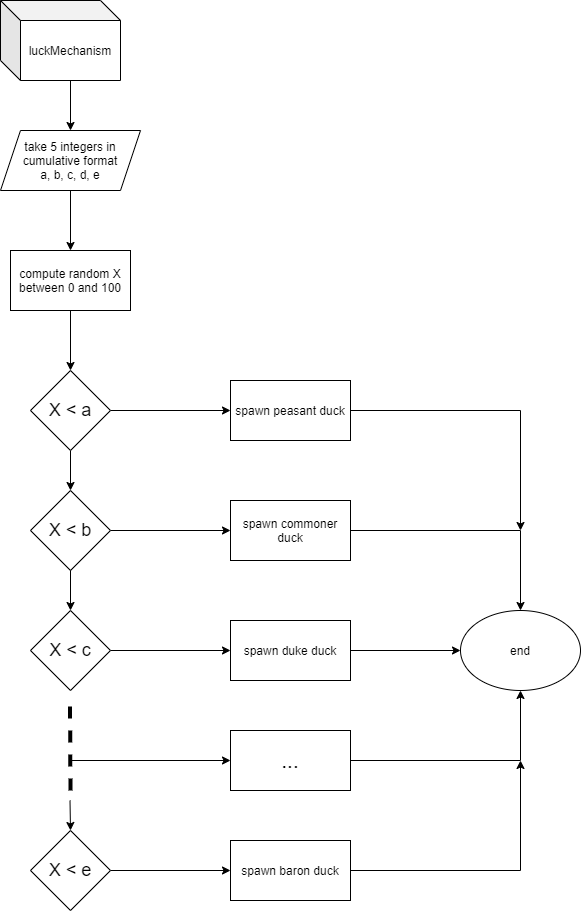

The diagram above was exported from draw.io. Its source (the exported page's mxGraphModel, read from the mxfile embedded in the PNG):
<mxGraphModel dx="1182" dy="685" grid="1" gridSize="10" guides="1" tooltips="1" connect="1" arrows="1" fold="1" page="1" pageScale="1" pageWidth="827" pageHeight="1169" math="0" shadow="0">
  <root>
    <mxCell id="0" />
    <mxCell id="1" parent="0" />
    <mxCell id="pu0KtbUM5A2ftCH3C6gr-2" style="edgeStyle=orthogonalEdgeStyle;rounded=0;orthogonalLoop=1;jettySize=auto;html=1;exitX=0;exitY=0;exitDx=70;exitDy=80;exitPerimeter=0;" edge="1" parent="1" source="pu0KtbUM5A2ftCH3C6gr-1">
      <mxGeometry relative="1" as="geometry">
        <mxPoint x="380" y="200" as="targetPoint" />
      </mxGeometry>
    </mxCell>
    <mxCell id="pu0KtbUM5A2ftCH3C6gr-1" value="luckMechanism" style="shape=cube;whiteSpace=wrap;html=1;boundedLbl=1;backgroundOutline=1;darkOpacity=0.05;darkOpacity2=0.1;" vertex="1" parent="1">
      <mxGeometry x="310" y="70" width="120" height="80" as="geometry" />
    </mxCell>
    <mxCell id="pu0KtbUM5A2ftCH3C6gr-4" style="edgeStyle=orthogonalEdgeStyle;rounded=0;orthogonalLoop=1;jettySize=auto;html=1;exitX=0.5;exitY=1;exitDx=0;exitDy=0;" edge="1" parent="1" source="pu0KtbUM5A2ftCH3C6gr-3">
      <mxGeometry relative="1" as="geometry">
        <mxPoint x="380" y="320" as="targetPoint" />
      </mxGeometry>
    </mxCell>
    <mxCell id="pu0KtbUM5A2ftCH3C6gr-3" value="take 5 integers in cumulative format&lt;br&gt;a, b, c, d, e" style="shape=parallelogram;perimeter=parallelogramPerimeter;whiteSpace=wrap;html=1;fixedSize=1;" vertex="1" parent="1">
      <mxGeometry x="310" y="200" width="140" height="60" as="geometry" />
    </mxCell>
    <mxCell id="pu0KtbUM5A2ftCH3C6gr-5" style="edgeStyle=orthogonalEdgeStyle;rounded=0;orthogonalLoop=1;jettySize=auto;html=1;exitX=0.5;exitY=1;exitDx=0;exitDy=0;entryX=0.5;entryY=0;entryDx=0;entryDy=0;" edge="1" parent="1" source="pu0KtbUM5A2ftCH3C6gr-7" target="pu0KtbUM5A2ftCH3C6gr-9">
      <mxGeometry relative="1" as="geometry">
        <mxPoint x="380" y="550" as="targetPoint" />
      </mxGeometry>
    </mxCell>
    <mxCell id="pu0KtbUM5A2ftCH3C6gr-6" style="edgeStyle=orthogonalEdgeStyle;rounded=0;orthogonalLoop=1;jettySize=auto;html=1;exitX=1;exitY=0.5;exitDx=0;exitDy=0;entryX=0;entryY=0.5;entryDx=0;entryDy=0;strokeWidth=1;" edge="1" parent="1" source="pu0KtbUM5A2ftCH3C6gr-7" target="pu0KtbUM5A2ftCH3C6gr-17">
      <mxGeometry relative="1" as="geometry" />
    </mxCell>
    <mxCell id="pu0KtbUM5A2ftCH3C6gr-7" value="&lt;span style=&quot;font-size: 18px&quot;&gt;X &amp;lt; a&lt;/span&gt;" style="rhombus;whiteSpace=wrap;html=1;" vertex="1" parent="1">
      <mxGeometry x="340" y="440" width="80" height="80" as="geometry" />
    </mxCell>
    <mxCell id="pu0KtbUM5A2ftCH3C6gr-8" style="edgeStyle=orthogonalEdgeStyle;rounded=0;orthogonalLoop=1;jettySize=auto;html=1;exitX=1;exitY=0.5;exitDx=0;exitDy=0;entryX=0;entryY=0.5;entryDx=0;entryDy=0;strokeWidth=1;" edge="1" parent="1" source="pu0KtbUM5A2ftCH3C6gr-9" target="pu0KtbUM5A2ftCH3C6gr-18">
      <mxGeometry relative="1" as="geometry" />
    </mxCell>
    <mxCell id="pu0KtbUM5A2ftCH3C6gr-9" value="&lt;span style=&quot;font-size: 18px&quot;&gt;X &amp;lt; b&lt;/span&gt;" style="rhombus;whiteSpace=wrap;html=1;" vertex="1" parent="1">
      <mxGeometry x="340" y="560" width="80" height="80" as="geometry" />
    </mxCell>
    <mxCell id="pu0KtbUM5A2ftCH3C6gr-10" style="edgeStyle=orthogonalEdgeStyle;rounded=0;orthogonalLoop=1;jettySize=auto;html=1;exitX=0.5;exitY=1;exitDx=0;exitDy=0;entryX=0.5;entryY=0;entryDx=0;entryDy=0;" edge="1" parent="1" target="pu0KtbUM5A2ftCH3C6gr-12">
      <mxGeometry relative="1" as="geometry">
        <mxPoint x="380" y="670" as="targetPoint" />
        <mxPoint x="380" y="640" as="sourcePoint" />
      </mxGeometry>
    </mxCell>
    <mxCell id="pu0KtbUM5A2ftCH3C6gr-11" style="edgeStyle=orthogonalEdgeStyle;rounded=0;orthogonalLoop=1;jettySize=auto;html=1;exitX=1;exitY=0.5;exitDx=0;exitDy=0;strokeWidth=1;" edge="1" parent="1" source="pu0KtbUM5A2ftCH3C6gr-12" target="pu0KtbUM5A2ftCH3C6gr-19">
      <mxGeometry relative="1" as="geometry" />
    </mxCell>
    <mxCell id="pu0KtbUM5A2ftCH3C6gr-12" value="&lt;span style=&quot;font-size: 18px&quot;&gt;X &amp;lt; c&lt;/span&gt;" style="rhombus;whiteSpace=wrap;html=1;" vertex="1" parent="1">
      <mxGeometry x="340" y="680" width="80" height="80" as="geometry" />
    </mxCell>
    <mxCell id="pu0KtbUM5A2ftCH3C6gr-13" style="edgeStyle=orthogonalEdgeStyle;rounded=0;orthogonalLoop=1;jettySize=auto;html=1;exitX=0.5;exitY=0;exitDx=0;exitDy=0;entryX=0;entryY=0.5;entryDx=0;entryDy=0;strokeWidth=1;" edge="1" parent="1" source="pu0KtbUM5A2ftCH3C6gr-14" target="pu0KtbUM5A2ftCH3C6gr-20">
      <mxGeometry relative="1" as="geometry" />
    </mxCell>
    <mxCell id="pu0KtbUM5A2ftCH3C6gr-14" value="&lt;span style=&quot;font-size: 18px&quot;&gt;X &amp;lt; e&lt;/span&gt;" style="rhombus;whiteSpace=wrap;html=1;direction=south;" vertex="1" parent="1">
      <mxGeometry x="340" y="900" width="80" height="80" as="geometry" />
    </mxCell>
    <mxCell id="pu0KtbUM5A2ftCH3C6gr-15" value="" style="endArrow=none;dashed=1;html=1;strokeWidth=4;" edge="1" parent="1">
      <mxGeometry width="50" height="50" relative="1" as="geometry">
        <mxPoint x="380" y="860" as="sourcePoint" />
        <mxPoint x="379.5" y="770" as="targetPoint" />
      </mxGeometry>
    </mxCell>
    <mxCell id="pu0KtbUM5A2ftCH3C6gr-16" value="" style="endArrow=classic;html=1;strokeWidth=1;" edge="1" parent="1">
      <mxGeometry width="50" height="50" relative="1" as="geometry">
        <mxPoint x="379.5" y="870" as="sourcePoint" />
        <mxPoint x="380" y="900" as="targetPoint" />
      </mxGeometry>
    </mxCell>
    <mxCell id="pu0KtbUM5A2ftCH3C6gr-17" value="spawn peasant duck" style="rounded=0;whiteSpace=wrap;html=1;" vertex="1" parent="1">
      <mxGeometry x="540" y="450" width="120" height="60" as="geometry" />
    </mxCell>
    <mxCell id="pu0KtbUM5A2ftCH3C6gr-18" value="spawn commoner duck" style="rounded=0;whiteSpace=wrap;html=1;" vertex="1" parent="1">
      <mxGeometry x="540" y="570" width="120" height="60" as="geometry" />
    </mxCell>
    <mxCell id="pu0KtbUM5A2ftCH3C6gr-19" value="spawn duke duck" style="rounded=0;whiteSpace=wrap;html=1;" vertex="1" parent="1">
      <mxGeometry x="540" y="690" width="120" height="60" as="geometry" />
    </mxCell>
    <mxCell id="pu0KtbUM5A2ftCH3C6gr-20" value="spawn baron duck" style="rounded=0;whiteSpace=wrap;html=1;" vertex="1" parent="1">
      <mxGeometry x="540" y="910" width="120" height="60" as="geometry" />
    </mxCell>
    <mxCell id="pu0KtbUM5A2ftCH3C6gr-21" value="&lt;font style=&quot;font-size: 21px&quot;&gt;...&lt;/font&gt;" style="rounded=0;whiteSpace=wrap;html=1;" vertex="1" parent="1">
      <mxGeometry x="540" y="800" width="120" height="60" as="geometry" />
    </mxCell>
    <mxCell id="pu0KtbUM5A2ftCH3C6gr-22" value="" style="endArrow=classic;html=1;strokeWidth=1;entryX=0;entryY=0.5;entryDx=0;entryDy=0;" edge="1" parent="1" target="pu0KtbUM5A2ftCH3C6gr-21">
      <mxGeometry width="50" height="50" relative="1" as="geometry">
        <mxPoint x="380" y="830" as="sourcePoint" />
        <mxPoint x="270" y="810" as="targetPoint" />
      </mxGeometry>
    </mxCell>
    <mxCell id="pu0KtbUM5A2ftCH3C6gr-24" style="edgeStyle=orthogonalEdgeStyle;rounded=0;orthogonalLoop=1;jettySize=auto;html=1;exitX=0.5;exitY=1;exitDx=0;exitDy=0;entryX=0.5;entryY=0;entryDx=0;entryDy=0;" edge="1" parent="1" source="pu0KtbUM5A2ftCH3C6gr-23" target="pu0KtbUM5A2ftCH3C6gr-7">
      <mxGeometry relative="1" as="geometry" />
    </mxCell>
    <mxCell id="pu0KtbUM5A2ftCH3C6gr-23" value="compute random X between 0 and 100" style="rounded=0;whiteSpace=wrap;html=1;" vertex="1" parent="1">
      <mxGeometry x="320" y="320" width="120" height="60" as="geometry" />
    </mxCell>
    <mxCell id="pu0KtbUM5A2ftCH3C6gr-25" style="edgeStyle=orthogonalEdgeStyle;rounded=0;orthogonalLoop=1;jettySize=auto;html=1;exitX=1;exitY=0.5;exitDx=0;exitDy=0;strokeWidth=1;" edge="1" parent="1">
      <mxGeometry relative="1" as="geometry">
        <mxPoint x="830" y="600" as="targetPoint" />
        <mxPoint x="660" y="480" as="sourcePoint" />
      </mxGeometry>
    </mxCell>
    <mxCell id="pu0KtbUM5A2ftCH3C6gr-26" style="edgeStyle=orthogonalEdgeStyle;rounded=0;orthogonalLoop=1;jettySize=auto;html=1;exitX=1;exitY=0.5;exitDx=0;exitDy=0;entryX=0.5;entryY=0;entryDx=0;entryDy=0;strokeWidth=1;" edge="1" parent="1" target="pu0KtbUM5A2ftCH3C6gr-32">
      <mxGeometry relative="1" as="geometry">
        <mxPoint x="660" y="600" as="sourcePoint" />
        <mxPoint x="830" y="690" as="targetPoint" />
      </mxGeometry>
    </mxCell>
    <mxCell id="pu0KtbUM5A2ftCH3C6gr-27" style="edgeStyle=orthogonalEdgeStyle;rounded=0;orthogonalLoop=1;jettySize=auto;html=1;exitX=1;exitY=0.5;exitDx=0;exitDy=0;entryX=0;entryY=0.5;entryDx=0;entryDy=0;strokeWidth=1;" edge="1" parent="1" target="pu0KtbUM5A2ftCH3C6gr-32">
      <mxGeometry relative="1" as="geometry">
        <mxPoint x="660" y="720" as="sourcePoint" />
        <mxPoint x="770" y="720" as="targetPoint" />
      </mxGeometry>
    </mxCell>
    <mxCell id="pu0KtbUM5A2ftCH3C6gr-28" style="edgeStyle=orthogonalEdgeStyle;rounded=0;orthogonalLoop=1;jettySize=auto;html=1;exitX=1;exitY=0.5;exitDx=0;exitDy=0;strokeWidth=1;" edge="1" parent="1">
      <mxGeometry relative="1" as="geometry">
        <mxPoint x="830" y="830" as="targetPoint" />
        <mxPoint x="660" y="940" as="sourcePoint" />
      </mxGeometry>
    </mxCell>
    <mxCell id="pu0KtbUM5A2ftCH3C6gr-29" style="edgeStyle=orthogonalEdgeStyle;rounded=0;orthogonalLoop=1;jettySize=auto;html=1;exitX=1;exitY=0.5;exitDx=0;exitDy=0;entryX=0.5;entryY=1;entryDx=0;entryDy=0;strokeWidth=1;" edge="1" parent="1" target="pu0KtbUM5A2ftCH3C6gr-32">
      <mxGeometry relative="1" as="geometry">
        <mxPoint x="660" y="830" as="sourcePoint" />
        <mxPoint x="830" y="750" as="targetPoint" />
      </mxGeometry>
    </mxCell>
    <mxCell id="pu0KtbUM5A2ftCH3C6gr-32" value="end" style="ellipse;whiteSpace=wrap;html=1;" vertex="1" parent="1">
      <mxGeometry x="770" y="680" width="120" height="80" as="geometry" />
    </mxCell>
  </root>
</mxGraphModel>